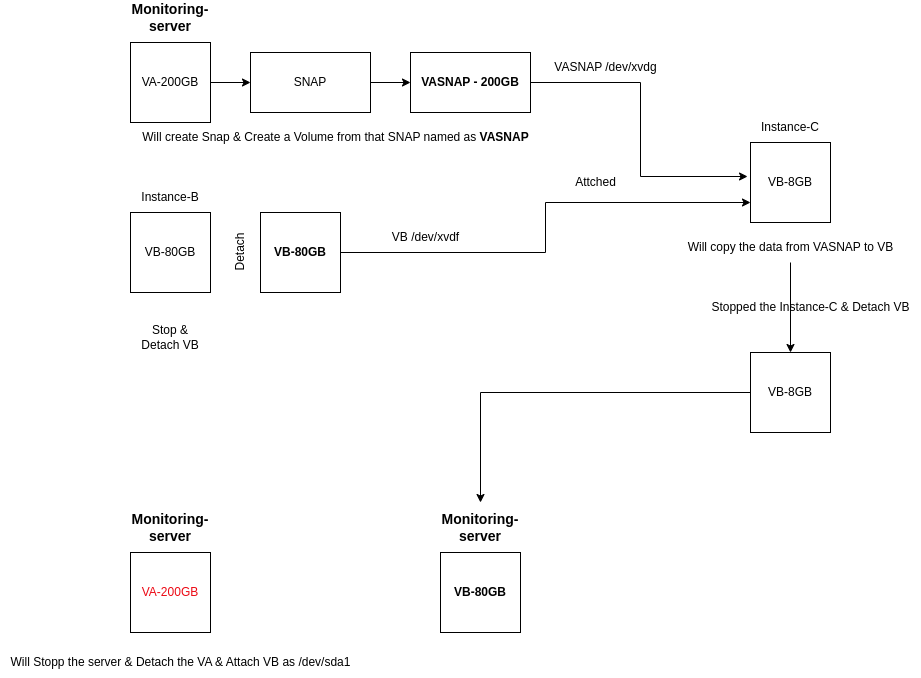

The diagram above was exported from draw.io. Its source (the exported page's mxGraphModel, read from the mxfile embedded in the PNG):
<mxGraphModel dx="2210" dy="775" grid="1" gridSize="10" guides="1" tooltips="1" connect="1" arrows="1" fold="1" page="1" pageScale="1" pageWidth="850" pageHeight="1100" math="0" shadow="0">
  <root>
    <mxCell id="0" />
    <mxCell id="1" parent="0" />
    <mxCell id="NAgyvdID7nsUFdBDVU0M-1" value="" style="edgeStyle=orthogonalEdgeStyle;rounded=0;orthogonalLoop=1;jettySize=auto;html=1;" edge="1" parent="1" source="NAgyvdID7nsUFdBDVU0M-2" target="NAgyvdID7nsUFdBDVU0M-9">
      <mxGeometry relative="1" as="geometry" />
    </mxCell>
    <mxCell id="NAgyvdID7nsUFdBDVU0M-2" value="VA-200GB" style="whiteSpace=wrap;html=1;aspect=fixed;" vertex="1" parent="1">
      <mxGeometry x="-90" y="170" width="80" height="80" as="geometry" />
    </mxCell>
    <mxCell id="NAgyvdID7nsUFdBDVU0M-3" value="&lt;b&gt;&lt;font style=&quot;font-size: 14px;&quot;&gt;Monitoring-server&lt;/font&gt;&lt;/b&gt;" style="text;html=1;strokeColor=none;fillColor=none;align=center;verticalAlign=middle;whiteSpace=wrap;rounded=0;" vertex="1" parent="1">
      <mxGeometry x="-80" y="130" width="60" height="30" as="geometry" />
    </mxCell>
    <mxCell id="NAgyvdID7nsUFdBDVU0M-4" value="VB-80GB" style="whiteSpace=wrap;html=1;aspect=fixed;" vertex="1" parent="1">
      <mxGeometry x="-90" y="340" width="80" height="80" as="geometry" />
    </mxCell>
    <mxCell id="NAgyvdID7nsUFdBDVU0M-5" value="Instance-B" style="text;html=1;strokeColor=none;fillColor=none;align=center;verticalAlign=middle;whiteSpace=wrap;rounded=0;" vertex="1" parent="1">
      <mxGeometry x="-80" y="310" width="60" height="30" as="geometry" />
    </mxCell>
    <mxCell id="NAgyvdID7nsUFdBDVU0M-6" value="Stop &amp;amp; Detach VB" style="text;html=1;strokeColor=none;fillColor=none;align=center;verticalAlign=middle;whiteSpace=wrap;rounded=0;" vertex="1" parent="1">
      <mxGeometry x="-80" y="450" width="60" height="30" as="geometry" />
    </mxCell>
    <mxCell id="NAgyvdID7nsUFdBDVU0M-7" value="Will create Snap &amp;amp; Create a Volume from that SNAP named as &lt;b&gt;VASNAP&lt;/b&gt;" style="text;html=1;align=center;verticalAlign=middle;resizable=0;points=[];autosize=1;strokeColor=none;fillColor=none;" vertex="1" parent="1">
      <mxGeometry x="-90" y="250" width="410" height="30" as="geometry" />
    </mxCell>
    <mxCell id="NAgyvdID7nsUFdBDVU0M-8" value="" style="edgeStyle=orthogonalEdgeStyle;rounded=0;orthogonalLoop=1;jettySize=auto;html=1;" edge="1" parent="1" source="NAgyvdID7nsUFdBDVU0M-9" target="NAgyvdID7nsUFdBDVU0M-11">
      <mxGeometry relative="1" as="geometry" />
    </mxCell>
    <mxCell id="NAgyvdID7nsUFdBDVU0M-9" value="SNAP" style="whiteSpace=wrap;html=1;" vertex="1" parent="1">
      <mxGeometry x="30" y="180" width="120" height="60" as="geometry" />
    </mxCell>
    <mxCell id="NAgyvdID7nsUFdBDVU0M-10" value="" style="edgeStyle=orthogonalEdgeStyle;rounded=0;orthogonalLoop=1;jettySize=auto;html=1;entryX=-0.037;entryY=0.425;entryDx=0;entryDy=0;entryPerimeter=0;" edge="1" parent="1" source="NAgyvdID7nsUFdBDVU0M-11" target="NAgyvdID7nsUFdBDVU0M-12">
      <mxGeometry relative="1" as="geometry">
        <mxPoint x="410" y="210" as="targetPoint" />
        <Array as="points">
          <mxPoint x="420" y="210" />
          <mxPoint x="420" y="304" />
        </Array>
      </mxGeometry>
    </mxCell>
    <mxCell id="NAgyvdID7nsUFdBDVU0M-11" value="&lt;b&gt;VASNAP - 200GB&lt;/b&gt;" style="whiteSpace=wrap;html=1;" vertex="1" parent="1">
      <mxGeometry x="190" y="180" width="120" height="60" as="geometry" />
    </mxCell>
    <mxCell id="NAgyvdID7nsUFdBDVU0M-12" value="VB-8GB" style="whiteSpace=wrap;html=1;aspect=fixed;" vertex="1" parent="1">
      <mxGeometry x="530" y="270" width="80" height="80" as="geometry" />
    </mxCell>
    <mxCell id="NAgyvdID7nsUFdBDVU0M-13" value="Instance-C" style="text;html=1;strokeColor=none;fillColor=none;align=center;verticalAlign=middle;whiteSpace=wrap;rounded=0;" vertex="1" parent="1">
      <mxGeometry x="530" y="240" width="80" height="30" as="geometry" />
    </mxCell>
    <mxCell id="NAgyvdID7nsUFdBDVU0M-14" style="edgeStyle=orthogonalEdgeStyle;rounded=0;orthogonalLoop=1;jettySize=auto;html=1;entryX=0;entryY=0.75;entryDx=0;entryDy=0;" edge="1" parent="1" source="NAgyvdID7nsUFdBDVU0M-15" target="NAgyvdID7nsUFdBDVU0M-12">
      <mxGeometry relative="1" as="geometry" />
    </mxCell>
    <mxCell id="NAgyvdID7nsUFdBDVU0M-15" value="&lt;b&gt;VB-80GB&lt;/b&gt;" style="whiteSpace=wrap;html=1;aspect=fixed;" vertex="1" parent="1">
      <mxGeometry x="40" y="340" width="80" height="80" as="geometry" />
    </mxCell>
    <mxCell id="NAgyvdID7nsUFdBDVU0M-16" value="VB /dev/xvdf&lt;br&gt;" style="text;html=1;align=center;verticalAlign=middle;resizable=0;points=[];autosize=1;strokeColor=none;fillColor=none;" vertex="1" parent="1">
      <mxGeometry x="160" y="350" width="90" height="30" as="geometry" />
    </mxCell>
    <mxCell id="NAgyvdID7nsUFdBDVU0M-17" value="VASNAP /dev/xvdg" style="text;html=1;align=center;verticalAlign=middle;resizable=0;points=[];autosize=1;strokeColor=none;fillColor=none;" vertex="1" parent="1">
      <mxGeometry x="320" y="180" width="130" height="30" as="geometry" />
    </mxCell>
    <mxCell id="NAgyvdID7nsUFdBDVU0M-18" value="Attched" style="text;html=1;align=center;verticalAlign=middle;resizable=0;points=[];autosize=1;strokeColor=none;fillColor=none;" vertex="1" parent="1">
      <mxGeometry x="345" y="295" width="60" height="30" as="geometry" />
    </mxCell>
    <mxCell id="NAgyvdID7nsUFdBDVU0M-19" value="Detach" style="text;html=1;align=center;verticalAlign=middle;resizable=0;points=[];autosize=1;strokeColor=none;fillColor=none;rotation=-90;" vertex="1" parent="1">
      <mxGeometry x="-10" y="365" width="60" height="30" as="geometry" />
    </mxCell>
    <mxCell id="NAgyvdID7nsUFdBDVU0M-20" value="" style="edgeStyle=orthogonalEdgeStyle;rounded=0;orthogonalLoop=1;jettySize=auto;html=1;" edge="1" parent="1" source="NAgyvdID7nsUFdBDVU0M-21" target="NAgyvdID7nsUFdBDVU0M-23">
      <mxGeometry relative="1" as="geometry" />
    </mxCell>
    <mxCell id="NAgyvdID7nsUFdBDVU0M-21" value="Will copy the data from VASNAP to VB" style="text;html=1;align=center;verticalAlign=middle;resizable=0;points=[];autosize=1;strokeColor=none;fillColor=none;" vertex="1" parent="1">
      <mxGeometry x="455" y="360" width="230" height="30" as="geometry" />
    </mxCell>
    <mxCell id="NAgyvdID7nsUFdBDVU0M-22" style="edgeStyle=orthogonalEdgeStyle;rounded=0;orthogonalLoop=1;jettySize=auto;html=1;" edge="1" parent="1" source="NAgyvdID7nsUFdBDVU0M-23">
      <mxGeometry relative="1" as="geometry">
        <mxPoint x="260" y="630" as="targetPoint" />
      </mxGeometry>
    </mxCell>
    <mxCell id="NAgyvdID7nsUFdBDVU0M-23" value="VB-8GB" style="whiteSpace=wrap;html=1;aspect=fixed;" vertex="1" parent="1">
      <mxGeometry x="530" y="480" width="80" height="80" as="geometry" />
    </mxCell>
    <mxCell id="NAgyvdID7nsUFdBDVU0M-24" value="Stopped the Instance-C &amp;amp; Detach VB" style="text;html=1;align=center;verticalAlign=middle;resizable=0;points=[];autosize=1;strokeColor=none;fillColor=none;" vertex="1" parent="1">
      <mxGeometry x="480" y="420" width="220" height="30" as="geometry" />
    </mxCell>
    <mxCell id="NAgyvdID7nsUFdBDVU0M-25" value="&lt;font color=&quot;#ec0914&quot;&gt;VA-200GB&lt;/font&gt;" style="whiteSpace=wrap;html=1;aspect=fixed;" vertex="1" parent="1">
      <mxGeometry x="-90" y="680" width="80" height="80" as="geometry" />
    </mxCell>
    <mxCell id="NAgyvdID7nsUFdBDVU0M-26" value="&lt;b&gt;&lt;font style=&quot;font-size: 14px;&quot;&gt;Monitoring-server&lt;/font&gt;&lt;/b&gt;" style="text;html=1;strokeColor=none;fillColor=none;align=center;verticalAlign=middle;whiteSpace=wrap;rounded=0;" vertex="1" parent="1">
      <mxGeometry x="-80" y="640" width="60" height="30" as="geometry" />
    </mxCell>
    <mxCell id="NAgyvdID7nsUFdBDVU0M-27" value="Will Stopp the server &amp;amp; Detach the VA &amp;amp; Attach VB as /dev/sda1" style="text;html=1;align=center;verticalAlign=middle;resizable=0;points=[];autosize=1;strokeColor=none;fillColor=none;" vertex="1" parent="1">
      <mxGeometry x="-220" y="775" width="360" height="30" as="geometry" />
    </mxCell>
    <mxCell id="NAgyvdID7nsUFdBDVU0M-28" value="&lt;b&gt;VB-80GB&lt;/b&gt;" style="whiteSpace=wrap;html=1;aspect=fixed;" vertex="1" parent="1">
      <mxGeometry x="220" y="680" width="80" height="80" as="geometry" />
    </mxCell>
    <mxCell id="NAgyvdID7nsUFdBDVU0M-29" value="&lt;b&gt;&lt;font style=&quot;font-size: 14px;&quot;&gt;Monitoring-server&lt;/font&gt;&lt;/b&gt;" style="text;html=1;strokeColor=none;fillColor=none;align=center;verticalAlign=middle;whiteSpace=wrap;rounded=0;" vertex="1" parent="1">
      <mxGeometry x="230" y="640" width="60" height="30" as="geometry" />
    </mxCell>
  </root>
</mxGraphModel>